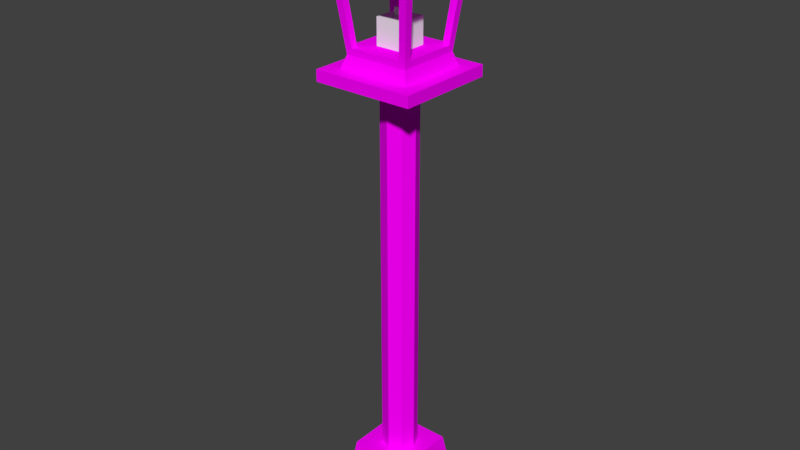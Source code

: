 # Source: lamp.blend  (saved by Blender 2.79.0; exported with 4.5.12 LTS)
import bpy
from mathutils import Matrix  # noqa: F401  (used for matrix-valued properties, if any)

bpy.ops.wm.read_factory_settings(use_empty=True)
scene = bpy.context.scene
scene.name = 'Scene'

# ---- collections
col_collection_1 = bpy.data.collections.new('Collection 1'); scene.collection.children.link(col_collection_1)

# ---- images (referenced by path relative to the original .blend; pixels are not part of the script)
import os
ASSET_DIR = os.environ.get("B2B_ASSET_DIR", "")  # directory of the original .blend (textures are referenced by path, not embedded)
HERE = os.path.dirname(os.path.abspath(__file__))  # packed textures are extracted next to this script under _unpacked/

def load_image(name, relpath, width, height, colorspace="sRGB"):
    """Load a texture the original file referenced (path relative to the .blend, or extracted next to this script)."""
    p = next((c for c in (os.path.join(HERE, relpath), os.path.join(ASSET_DIR, relpath)) if relpath and os.path.exists(c)), "")
    if p:
        img = bpy.data.images.load(p, check_existing=True)
        img.name = name
    else:  # same state as the original file: an image datablock whose file is absent (Cycles renders it pink)
        img = bpy.data.images.new(name, width, height)
        img.source = "FILE"
        img.filepath = "//" + (relpath or name)
    img.colorspace_settings.name = colorspace
    return img
img_lamp = load_image('lamp', 'lamp.png', 1024, 1024, 'sRGB')

# ---- materials (node trees are filled in below, after node groups)
mat_lampcandle = bpy.data.materials.new('lampCandle')
mat_lampcandle.alpha_threshold = 0.0
mat_lampcandle.roughness = 0.5
mat_lamp = bpy.data.materials.new('lamp')
mat_lamp.alpha_threshold = 0.0
mat_lamp.roughness = 0.5

# ---- material node trees
mat_lampcandle.use_nodes = True; mat_lampcandle.node_tree.nodes.clear()
_N = mat_lampcandle.node_tree.nodes; _L = mat_lampcandle.node_tree.links
n0 = _N.new('ShaderNodeOutputMaterial'); n0.name = 'Material Output'; n0.location = (300, 300)
n1 = _N.new('ShaderNodeBsdfDiffuse'); n1.name = 'Diffuse BSDF'; n1.location = (10, 300)
_L.new(n1.outputs[0], n0.inputs[0])
n0.is_active_output = True
mat_lamp.use_nodes = True; mat_lamp.node_tree.nodes.clear()
_N = mat_lamp.node_tree.nodes; _L = mat_lamp.node_tree.links
n0 = _N.new('ShaderNodeOutputMaterial'); n0.name = 'Material Output'; n0.location = (300, 300)
n1 = _N.new('ShaderNodeBsdfDiffuse'); n1.name = 'Diffuse BSDF'; n1.location = (10, 300)
n2 = _N.new('ShaderNodeTexImage'); n2.name = 'Image Texture'; n2.location = (-180, 300)
n2.width = 140
n2.image = img_lamp
_L.new(n1.outputs[0], n0.inputs[0])
_L.new(n2.outputs[0], n1.inputs[0])
n0.is_active_output = True

# ---- world
world_world = bpy.data.worlds.new('World'); scene.world = world_world
world_world.color = (0.05088, 0.05088, 0.05088)
world_world.use_sun_shadow = False
world_world.sun_shadow_jitter_overblur = 0.0
world_world.cycles.sampling_method = 'MANUAL'

# ---- meshes
me_cube_001 = bpy.data.meshes.new('Cube.001')
me_cube_001.from_pydata([(-1.0, -1.0, -1.0), (-0.2499, -0.2499, 1.0), (-1.0, 1.0, -1.0), (-0.2499, 0.2499, 1.0), (1.0, -1.0, -1.0), (0.2499, -0.2499, 1.0), (1.0, 1.0, -1.0), (0.2499, 0.2499, 1.0), (-1.0, -1.0, 1.0), (-1.0, 1.0, 1.0), (1.0, 1.0, 1.0), (1.0, -1.0, 1.0), (-0.2499, -0.2499, 1.573), (-0.2499, 0.2499, 1.573), (0.2499, 0.2499, 1.573), (0.2499, -0.2499, 1.573)], [], [(0, 8, 9, 2), (2, 9, 10, 6), (6, 10, 11, 4), (4, 11, 8, 0), (2, 6, 4, 0), (5, 7, 14, 15), (1, 3, 9, 8), (3, 7, 10, 9), (7, 5, 11, 10), (5, 1, 8, 11), (14, 13, 12, 15), (3, 1, 12, 13), (1, 5, 15, 12), (7, 3, 13, 14)])
me_cube_001.materials.append(mat_lampcandle)
me_cube_001.use_remesh_preserve_volume = False
me_cube_001.use_remesh_preserve_attributes = False
me_cube_001.use_mirror_vertex_groups = False
me_cube_001.update()
me_circle = bpy.data.meshes.new('Circle')
me_circle.from_pydata([(2.33e-08, 0.4356, -5.235), (-0.308, 0.308, -5.235), (-0.4356, -2.202e-08, -5.235), (-0.308, -0.308, -5.235), (6.138e-08, -0.4356, -5.235), (0.308, -0.308, -5.235), (0.4356, 2.215e-09, -5.235), (0.308, 0.308, -5.235), (-1.236, -1.236, 4.189), (1.236, -1.236, 4.189), (-1.236, 1.236, 4.189), (1.236, 1.236, 4.189), (0.308, 0.308, 4.189), (0.308, -0.308, 4.189), (0.4356, 1.414e-08, 4.189), (6.159e-08, -0.4356, 4.189), (-0.308, -0.308, 4.189), (-0.4356, -1.01e-08, 4.189), (-0.308, 0.308, 4.189), (2.35e-08, 0.4356, 4.189), (-0.8789, -0.8789, 4.462), (0.8789, -0.8789, 4.462), (-0.8789, 0.8789, 4.462), (0.8789, 0.8789, 4.462), (-1.236, 1.236, 4.462), (-1.236, -1.236, 4.462), (1.236, -1.236, 4.462), (1.236, 1.236, 4.462), (0.7781, 0.7781, 4.763), (-0.7976, 0.6311, 4.927), (0.7781, -0.7781, 4.763), (-0.7976, -0.6311, 4.927), (-0.7776, -0.7776, 6.272), (0.7776, -0.7776, 6.272), (-0.6281, -0.6281, 4.927), (-0.6281, 0.6281, 4.927), (0.7704, -0.9572, 6.272), (-0.7704, -0.9572, 6.272), (-0.9572, 0.7704, 6.272), (-0.9572, -0.7704, 6.272), (-0.6311, -0.7976, 4.927), (0.6311, -0.7976, 4.927), (-0.9791, -0.9791, 6.456), (-0.7781, -0.7781, 4.763), (0.6281, -0.6281, 4.927), (0.7976, -0.6311, 4.927), (0.7976, 0.6311, 4.927), (0.9791, -0.9791, 6.456), (0.9791, 0.9791, 6.456), (0.9572, -0.7704, 6.272), (0.9572, 0.7704, 6.272), (0.6311, 0.7976, 4.927), (-0.6311, 0.7976, 4.927), (-0.9791, 0.9791, 6.456), (-0.7776, 0.7776, 6.272), (-0.7781, 0.7781, 4.763), (0.7704, 0.9572, 6.272), (-0.7704, 0.9572, 6.272), (0.7776, 0.7776, 6.272), (-1.051, -1.051, 6.601), (0.6281, 0.6281, 4.927), (1.051, -1.051, 6.601), (1.051, 1.051, 6.601), (-1.051, 1.051, 6.601), (-1.051, -1.051, 6.715), (1.051, -1.051, 6.715), (1.051, 1.051, 6.715), (-1.051, 1.051, 6.715), (0.0, 0.0, 8.213), (0.466, -0.466, 7.39), (-0.466, 0.466, 7.39), (0.466, 0.466, 7.39), (-0.466, -0.466, 7.39), (0.7564, 0.7564, -5.235), (-0.7564, 0.7564, -5.235), (0.7564, -0.7564, -5.235), (-0.7564, -0.7564, -5.235), (0.9859, 0.9859, -6.717), (-0.9859, 0.9859, -6.717), (0.9859, -0.9859, -6.717), (-0.9859, -0.9859, -6.717)], [], [(9, 13, 14), (8, 17, 16), (18, 19, 0, 1), (14, 13, 5, 6), (13, 15, 4, 5), (16, 17, 2, 3), (15, 16, 3, 4), (17, 18, 1, 2), (10, 18, 17), (19, 12, 7, 0), (12, 14, 6, 7), (9, 15, 13), (10, 17, 8), (10, 19, 18), (11, 14, 12), (9, 14, 11), (12, 19, 11), (11, 19, 10), (16, 15, 8), (8, 15, 9), (22, 55, 28, 23), (22, 24, 25, 20), (20, 25, 26, 21), (21, 26, 27, 23), (23, 27, 24, 22), (20, 43, 55, 22), (23, 28, 30, 21), (21, 30, 43, 20), (31, 29, 55, 43), (39, 32, 34, 31), (40, 34, 32, 37), (39, 42, 53, 38), (31, 43, 42, 39), (38, 53, 55, 29), (31, 34, 35, 29), (40, 43, 30, 41), (36, 47, 42, 37), (41, 30, 47, 36), (37, 42, 43, 40), (38, 54, 32, 39), (45, 30, 28, 46), (50, 48, 47, 49), (46, 28, 48, 50), (49, 47, 30, 45), (29, 35, 54, 38), (51, 28, 55, 52), (57, 53, 48, 56), (52, 55, 53, 57), (56, 48, 28, 51), (37, 32, 33, 36), (41, 44, 34, 40), (36, 33, 44, 41), (45, 44, 33, 49), (49, 33, 58, 50), (46, 60, 44, 45), (50, 58, 60, 46), (51, 60, 58, 56), (56, 58, 54, 57), (52, 35, 60, 51), (57, 54, 35, 52), (47, 61, 59, 42), (42, 59, 63, 53), (53, 63, 62, 48), (48, 62, 61, 47), (59, 64, 67, 63), (62, 66, 65, 61), (61, 65, 64, 59), (63, 67, 66, 62), (71, 68, 69), (69, 68, 72), (70, 68, 71), (72, 68, 70), (67, 70, 71, 66), (66, 71, 69, 65), (65, 69, 72, 64), (64, 72, 70, 67), (76, 75, 73, 74), (77, 79, 80, 78), (76, 80, 79, 75), (73, 77, 78, 74), (74, 78, 80, 76), (75, 79, 77, 73), (35, 34, 44, 60), (10, 24, 27, 11), (9, 26, 25, 8), (11, 27, 26, 9), (8, 25, 24, 10)])
_uv = me_circle.uv_layers.new(name='UVMap')
_uv.uv.foreach_set('vector', [0.3901, 0.6382, 0.3399, 0.588, 0.3468, 0.5713, 0.2564, 0.6382, 0.2997, 0.5713, 0.3066, 0.588, 0.7226, 0.04999, 0.7226, 0.07497, 0.01653, 0.07497, 0.01653, 0.04999, 0.7226, 0.1249, 0.7226, 0.1499, 0.01653, 0.1499, 0.01653, 0.1249, 0.7226, 0.1499, 0.7226, 0.1749, 0.01653, 0.1749, 0.01653, 0.1499, 0.7226, 0.1999, 0.7226, 0.2248, 0.01653, 0.2249, 0.01653, 0.1999, 0.7226, 0.1749, 0.7226, 0.1999, 0.01653, 0.1999, 0.01653, 0.1749, 0.7226, 0.02502, 0.7226, 0.04999, 0.01653, 0.04999, 0.01653, 0.02501, 0.2564, 0.5045, 0.3066, 0.5547, 0.2997, 0.5713, 0.7226, 0.07497, 0.7226, 0.09995, 0.01653, 0.09995, 0.01653, 0.07497, 0.7226, 0.09995, 0.7226, 0.1249, 0.01653, 0.1249, 0.01653, 0.09995, 0.3901, 0.6382, 0.3233, 0.5949, 0.3399, 0.588, 0.2564, 0.5045, 0.2997, 0.5713, 0.2564, 0.6382, 0.2564, 0.5045, 0.3233, 0.5478, 0.3066, 0.5547, 0.3901, 0.5045, 0.3468, 0.5713, 0.3399, 0.5547, 0.3901, 0.6382, 0.3468, 0.5713, 0.3901, 0.5045, 0.3399, 0.5547, 0.3233, 0.5478, 0.3901, 0.5045, 0.3901, 0.5045, 0.3233, 0.5478, 0.2564, 0.5045, 0.3066, 0.588, 0.3233, 0.5949, 0.2564, 0.6382, 0.2564, 0.6382, 0.3233, 0.5949, 0.3901, 0.6382, 0.7596, 0.7633, 0.7596, 0.7972, 0.5717, 0.7972, 0.5717, 0.7633, 0.05251, 0.4514, 0.02068, 0.4832, 0.02068, 0.2629, 0.05251, 0.2947, 0.05251, 0.2947, 0.02068, 0.2629, 0.241, 0.2629, 0.2092, 0.2947, 0.2092, 0.2947, 0.241, 0.2629, 0.241, 0.4832, 0.2092, 0.4514, 0.2092, 0.4514, 0.241, 0.4832, 0.02068, 0.4832, 0.05251, 0.4514, 0.7609, 0.517, 0.7609, 0.551, 0.5729, 0.551, 0.5729, 0.517, 0.9806, 0.5237, 0.9806, 0.558, 0.7909, 0.558, 0.7909, 0.5237, 0.98, 0.7679, 0.98, 0.8021, 0.7903, 0.8021, 0.7903, 0.7679, 0.7419, 0.5686, 0.592, 0.5686, 0.5729, 0.551, 0.7609, 0.551, 0.8519, 0.1638, 0.8346, 0.1638, 0.8346, 0.03209, 0.8519, 0.03209, 0.8172, 0.03209, 0.8346, 0.03209, 0.8346, 0.1638, 0.8172, 0.1638, 0.7419, 0.7135, 0.7609, 0.7333, 0.5729, 0.7333, 0.592, 0.7135, 0.7419, 0.5686, 0.7609, 0.551, 0.7609, 0.7333, 0.7419, 0.7135, 0.592, 0.7135, 0.5729, 0.7333, 0.5729, 0.551, 0.592, 0.5686, 0.371, 0.8461, 0.3858, 0.8463, 0.3858, 0.9571, 0.371, 0.9571, 0.8095, 0.82, 0.7903, 0.8021, 0.98, 0.8021, 0.9608, 0.82, 0.9608, 0.9662, 0.98, 0.9862, 0.7903, 0.9862, 0.8095, 0.9662, 0.9608, 0.82, 0.98, 0.8021, 0.98, 0.9862, 0.9608, 0.9662, 0.8095, 0.9662, 0.7903, 0.9862, 0.7903, 0.8021, 0.8095, 0.82, 0.5046, 0.6549, 0.5046, 0.6696, 0.3805, 0.6696, 0.3805, 0.6549, 0.8101, 0.5758, 0.7909, 0.558, 0.9806, 0.558, 0.9614, 0.5758, 0.9614, 0.722, 0.9806, 0.742, 0.7909, 0.742, 0.8101, 0.722, 0.9614, 0.5758, 0.9806, 0.558, 0.9806, 0.742, 0.9614, 0.722, 0.8101, 0.722, 0.7909, 0.742, 0.7909, 0.558, 0.8101, 0.5758, 0.7831, 0.03209, 0.7999, 0.03209, 0.7999, 0.1638, 0.7831, 0.1638, 0.5907, 0.8149, 0.5717, 0.7972, 0.7596, 0.7972, 0.7406, 0.8149, 0.7406, 0.9597, 0.7596, 0.9795, 0.5717, 0.9795, 0.5907, 0.9597, 0.7406, 0.8149, 0.7596, 0.7972, 0.7596, 0.9795, 0.7406, 0.9597, 0.5907, 0.9597, 0.5717, 0.9795, 0.5717, 0.7972, 0.5907, 0.8149, 0.3658, 0.6696, 0.3805, 0.6696, 0.3805, 0.7937, 0.3658, 0.7937, 0.4966, 0.8315, 0.4966, 0.8463, 0.3858, 0.8463, 0.3858, 0.8315, 0.8866, 0.1638, 0.8692, 0.1638, 0.8692, 0.03209, 0.8866, 0.03209, 0.8519, 0.03209, 0.8692, 0.03209, 0.8692, 0.1638, 0.8519, 0.1638, 0.3805, 0.8084, 0.3805, 0.7937, 0.5046, 0.7937, 0.5046, 0.8084, 0.5114, 0.9571, 0.4966, 0.9571, 0.4966, 0.8463, 0.5114, 0.8463, 0.9207, 0.1638, 0.9039, 0.1638, 0.9039, 0.03209, 0.9207, 0.03209, 0.8866, 0.03209, 0.9039, 0.03209, 0.9039, 0.1638, 0.8866, 0.1638, 0.5193, 0.7937, 0.5046, 0.7937, 0.5046, 0.6696, 0.5193, 0.6696, 0.3858, 0.9719, 0.3858, 0.9571, 0.4966, 0.9571, 0.4966, 0.9719, 0.8172, 0.1638, 0.7999, 0.1638, 0.7999, 0.03209, 0.8172, 0.03209, 0.8318, 0.2068, 0.8318, 0.1944, 0.9194, 0.1944, 0.9194, 0.2068, 0.9194, 0.2068, 0.9194, 0.1944, 0.9758, 0.1944, 0.9758, 0.2068, 0.7417, 0.2068, 0.7417, 0.1944, 0.7838, 0.1944, 0.7838, 0.2068, 0.7838, 0.2068, 0.7838, 0.1944, 0.8318, 0.1944, 0.8318, 0.2068, 0.8325, 0.2697, 0.8325, 0.2529, 0.9863, 0.2529, 0.9863, 0.2697, 0.5247, 0.2697, 0.5247, 0.2529, 0.6786, 0.2529, 0.6786, 0.2697, 0.6786, 0.2697, 0.6786, 0.2529, 0.8325, 0.2529, 0.8325, 0.2697, 0.3708, 0.2697, 0.3708, 0.2529, 0.5247, 0.2529, 0.5247, 0.2697, 0.274, 0.7695, 0.2445, 0.8293, 0.215, 0.7695, 0.119, 0.7695, 0.08949, 0.8294, 0.05997, 0.7695, 0.05595, 0.9185, 0.08658, 0.9799, 0.1163, 0.9185, 0.2088, 0.9185, 0.2391, 0.9795, 0.2694, 0.9185, 0.01765, 0.8606, 0.05595, 0.9185, 0.1163, 0.9185, 0.1538, 0.8606, 0.3111, 0.7129, 0.274, 0.7695, 0.215, 0.7695, 0.1779, 0.7129, 0.1561, 0.7129, 0.119, 0.7695, 0.05997, 0.7695, 0.02291, 0.7129, 0.1708, 0.8606, 0.2088, 0.9185, 0.2694, 0.9185, 0.3075, 0.8606, 0.8224, 0.3254, 0.9847, 0.3254, 0.9847, 0.4877, 0.8224, 0.4877, 0.7898, 0.3102, 0.7897, 0.492, 0.6079, 0.4919, 0.608, 0.3101, 0.4434, 0.5179, 0.5219, 0.4892, 0.5433, 0.5958, 0.4598, 0.5996, 0.3433, 0.387, 0.3914, 0.3187, 0.4697, 0.394, 0.4034, 0.4448, 0.4034, 0.4448, 0.4697, 0.394, 0.5219, 0.4892, 0.4434, 0.5179, 0.2687, 0.3499, 0.2942, 0.2703, 0.3914, 0.3187, 0.3433, 0.387, 0.3858, 0.9571, 0.3858, 0.8463, 0.4966, 0.8463, 0.4966, 0.9571, 0.1937, 0.66, 0.2131, 0.6791, 0.0432, 0.6791, 0.06257, 0.66, 0.06257, 0.527, 0.0432, 0.5079, 0.2131, 0.5079, 0.1937, 0.527, 0.06257, 0.66, 0.0432, 0.6791, 0.0432, 0.5079, 0.06257, 0.527, 0.1937, 0.527, 0.2131, 0.5079, 0.2131, 0.6791, 0.1937, 0.66])
me_circle.materials.append(mat_lamp)
me_circle.use_remesh_preserve_volume = False
me_circle.use_remesh_preserve_attributes = False
me_circle.use_mirror_vertex_groups = False
me_circle.use_paint_bone_selection = False
me_circle.use_paint_mask = True
me_circle.update()

# ---- objects
ob_cube = bpy.data.objects.new('Cube', me_cube_001)
ob_circle = bpy.data.objects.new('Circle', me_circle)

# ---- transforms, parenting, visibility, modifiers, constraints
ob_cube.location = (0.0, 0.0, 11.58)
ob_cube.scale = (0.3406, 0.3406, 0.3406)
ob_cube.lineart.crease_threshold = 0.0
ob_circle.location = (0.0, 0.0, 6.367)
ob_circle.lineart.crease_threshold = 0.0

# ---- collection membership
col_collection_1.objects.link(ob_cube)
col_collection_1.objects.link(ob_circle)

# ---- scene / render settings (as saved in the file)
scene.frame_start = 1; scene.frame_end = 250; scene.frame_set(1)
scene.render.engine = 'CYCLES'
scene.render.resolution_percentage = 50
scene.render.dither_intensity = 0.0
scene.cycles.use_denoising = False
scene.cycles.samples = 128
scene.cycles.sampling_pattern = 'TABULATED_SOBOL'
scene.cycles.use_adaptive_sampling = False
scene.cycles.use_light_tree = False
scene.cycles.blur_glossy = 0.0
scene.cycles.sample_clamp_indirect = 0.0
scene.view_settings.view_transform = 'Standard'
bpy.context.view_layer.update()

# ---- added for rendering (the .blend has no active camera and no usable light): camera, sun
cam_auto = bpy.data.cameras.new('AutoCamera')
cam_auto.lens = 50.0
cam_auto.sensor_width = 36.0
cam_auto.clip_end = 1000.0
ob_auto_camera = bpy.data.objects.new('AutoCamera', cam_auto)
scene.collection.objects.link(ob_auto_camera)
ob_auto_camera.location = (14.1867, -17.0241, 18.4643)
ob_auto_camera.rotation_euler = (1.09748, -7.21219e-08, 0.694738)
scene.camera = ob_auto_camera
light_auto_sun = bpy.data.lights.new('AutoSun', 'SUN')
light_auto_sun.energy = 3.0
light_auto_sun.angle = 0.0523599
ob_auto_sun = bpy.data.objects.new('AutoSun', light_auto_sun)
scene.collection.objects.link(ob_auto_sun)
ob_auto_sun.rotation_euler = (0.872665, 0.174533, 0.523599)
bpy.context.view_layer.update()
